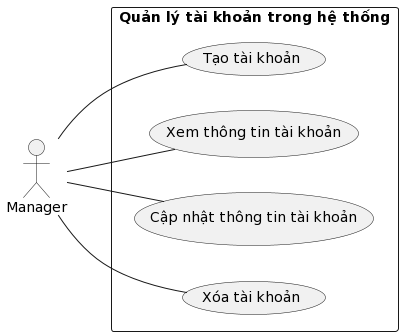

The diagram above was rendered by PlantUML. Its source (embedded in the PNG):
@startuml
left to right direction

actor "Manager" as quanLy

rectangle "Quản lý tài khoản trong hệ thống" {
    usecase "Tạo tài khoản" as taoTaiKhoan
    usecase "Xem thông tin tài khoản" as xemThongTinTaiKhoan
    usecase "Cập nhật thông tin tài khoản" as capNhatThongTinTaiKhoan
    usecase "Xóa tài khoản" as xoaTaiKhoan
}

quanLy -- taoTaiKhoan
quanLy -- xemThongTinTaiKhoan
quanLy -- capNhatThongTinTaiKhoan
quanLy -- xoaTaiKhoan
@enduml